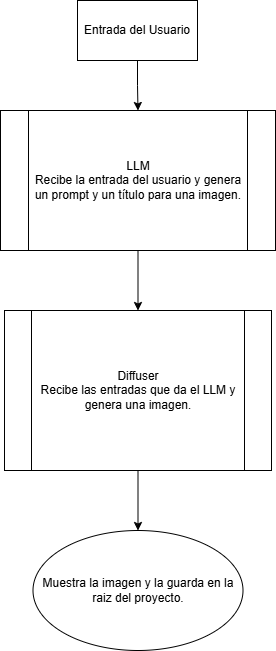

The diagram above was exported from draw.io. Its source (the exported page's mxGraphModel, read from the mxfile embedded in the PNG):
<mxGraphModel dx="1290" dy="522" grid="1" gridSize="10" guides="1" tooltips="1" connect="1" arrows="1" fold="1" page="1" pageScale="1" pageWidth="1100" pageHeight="850" math="0" shadow="0">
  <root>
    <mxCell id="0" />
    <mxCell id="1" parent="0" />
    <mxCell id="MBpJqZQ7Szsvo_F8gPJ--5" style="edgeStyle=orthogonalEdgeStyle;rounded=0;orthogonalLoop=1;jettySize=auto;html=1;exitX=0.5;exitY=1;exitDx=0;exitDy=0;entryX=0.5;entryY=0;entryDx=0;entryDy=0;" edge="1" parent="1" source="MBpJqZQ7Szsvo_F8gPJ--1" target="MBpJqZQ7Szsvo_F8gPJ--2">
      <mxGeometry relative="1" as="geometry" />
    </mxCell>
    <mxCell id="MBpJqZQ7Szsvo_F8gPJ--1" value="Entrada del Usuario" style="rounded=0;whiteSpace=wrap;html=1;" vertex="1" parent="1">
      <mxGeometry x="490" y="10" width="120" height="60" as="geometry" />
    </mxCell>
    <mxCell id="MBpJqZQ7Szsvo_F8gPJ--6" style="edgeStyle=orthogonalEdgeStyle;rounded=0;orthogonalLoop=1;jettySize=auto;html=1;exitX=0.5;exitY=1;exitDx=0;exitDy=0;entryX=0.5;entryY=0;entryDx=0;entryDy=0;" edge="1" parent="1" source="MBpJqZQ7Szsvo_F8gPJ--2" target="MBpJqZQ7Szsvo_F8gPJ--3">
      <mxGeometry relative="1" as="geometry" />
    </mxCell>
    <mxCell id="MBpJqZQ7Szsvo_F8gPJ--2" value="LLM&lt;div&gt;Recibe la entrada del usuario y genera un prompt y un título para una imagen.&lt;/div&gt;" style="shape=process;whiteSpace=wrap;html=1;backgroundOutline=1;" vertex="1" parent="1">
      <mxGeometry x="413" y="120" width="275" height="140" as="geometry" />
    </mxCell>
    <mxCell id="MBpJqZQ7Szsvo_F8gPJ--7" style="edgeStyle=orthogonalEdgeStyle;rounded=0;orthogonalLoop=1;jettySize=auto;html=1;exitX=0.5;exitY=1;exitDx=0;exitDy=0;entryX=0.5;entryY=0;entryDx=0;entryDy=0;" edge="1" parent="1" source="MBpJqZQ7Szsvo_F8gPJ--3" target="MBpJqZQ7Szsvo_F8gPJ--4">
      <mxGeometry relative="1" as="geometry" />
    </mxCell>
    <mxCell id="MBpJqZQ7Szsvo_F8gPJ--3" value="Diffuser&lt;div&gt;Recibe las entradas que da el LLM y genera una imagen.&lt;/div&gt;" style="shape=process;whiteSpace=wrap;html=1;backgroundOutline=1;" vertex="1" parent="1">
      <mxGeometry x="417" y="320" width="267" height="160" as="geometry" />
    </mxCell>
    <mxCell id="MBpJqZQ7Szsvo_F8gPJ--4" value="Muestra la imagen y la guarda en la raiz del proyecto." style="ellipse;whiteSpace=wrap;html=1;" vertex="1" parent="1">
      <mxGeometry x="445.5" y="540" width="210" height="120" as="geometry" />
    </mxCell>
  </root>
</mxGraphModel>